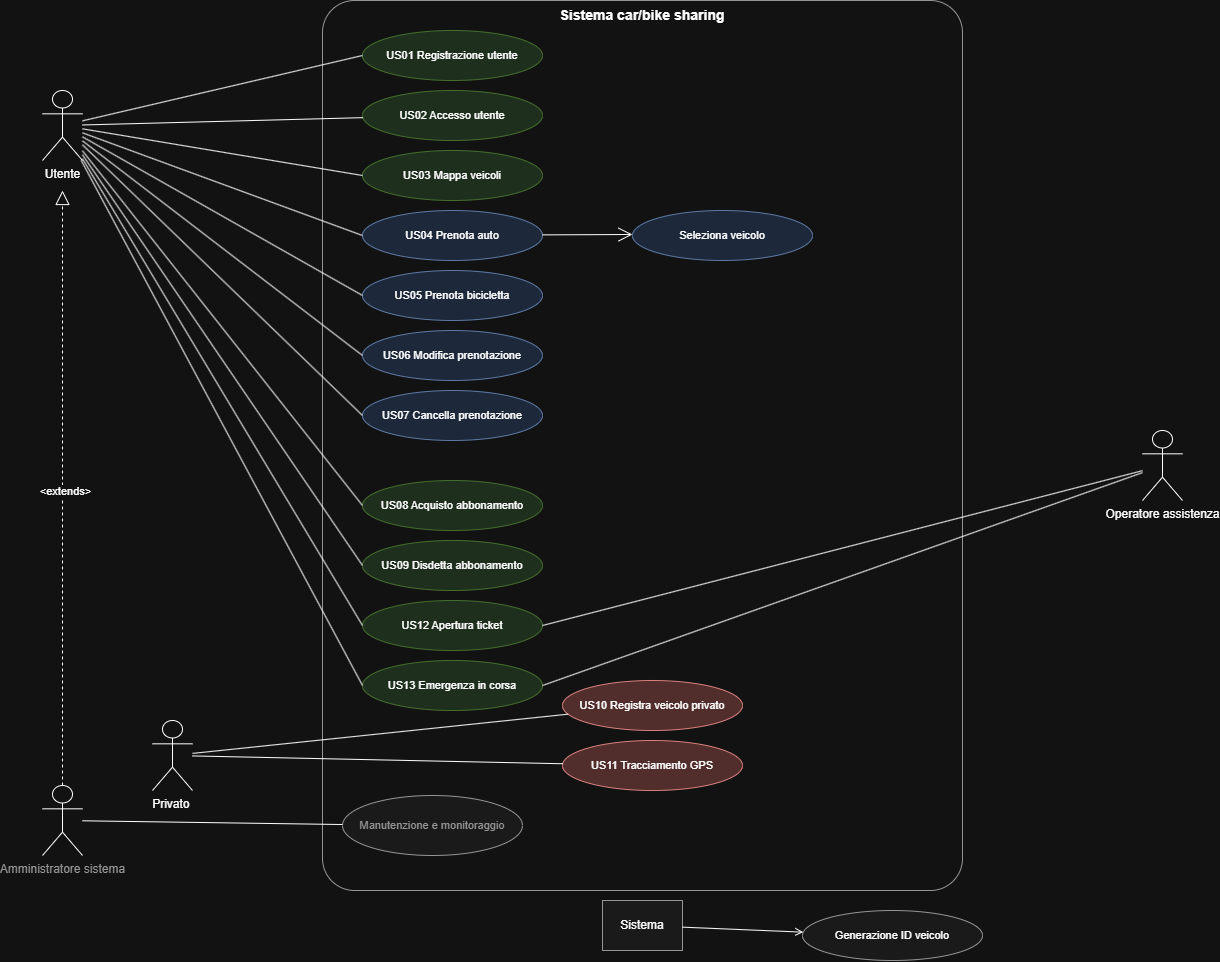

The diagram above was exported from draw.io. Its source (the exported page's mxGraphModel, read from the mxfile embedded in the PNG):
<mxGraphModel dx="1885" dy="991" grid="1" gridSize="10" guides="1" tooltips="1" connect="1" arrows="1" fold="1" page="1" pageScale="1" pageWidth="827" pageHeight="1169" math="0" shadow="0">
  <root>
    <mxCell id="0" />
    <mxCell id="1" parent="0" />
    <mxCell id="boundary" parent="1" style="rounded=1;whiteSpace=wrap;html=1;verticalAlign=top;fontSize=14;fontStyle=1;arcSize=5;fillColor=none;strokeColor=#666666;" value="Sistema car/bike sharing" vertex="1">
      <mxGeometry height="890" width="640" x="360" y="50" as="geometry" />
    </mxCell>
    <mxCell id="actorUtente" parent="1" style="shape=umlActor;verticalLabelPosition=bottom;verticalAlign=top;html=1;outlineConnect=0;fontSize=12;" value="Utente" vertex="1">
      <mxGeometry height="70" width="40" x="80" y="140" as="geometry" />
    </mxCell>
    <mxCell id="actorPrivato" parent="1" style="shape=umlActor;verticalLabelPosition=bottom;verticalAlign=top;html=1;outlineConnect=0;fontSize=12;" value="Privato&amp;nbsp;" vertex="1">
      <mxGeometry height="70" width="40" x="190" y="770" as="geometry" />
    </mxCell>
    <mxCell id="actorOperatore" parent="1" style="shape=umlActor;verticalLabelPosition=bottom;verticalAlign=top;html=1;outlineConnect=0;fontSize=12;" value="Operatore assistenza" vertex="1">
      <mxGeometry height="70" width="40" x="1180" y="480" as="geometry" />
    </mxCell>
    <mxCell id="actorAdmin" parent="1" style="shape=umlActor;verticalLabelPosition=bottom;verticalAlign=top;html=1;outlineConnect=0;fontSize=12;fontColor=#666666;" value="Amministratore sistema" vertex="1">
      <mxGeometry height="70" width="40" x="80" y="835" as="geometry" />
    </mxCell>
    <mxCell id="actorSistema" parent="1" style="rounded=0;whiteSpace=wrap;html=1;fontSize=12;fillColor=#f5f5f5;strokeColor=#666666;" value="Sistema" vertex="1">
      <mxGeometry height="50" width="80" x="640" y="950" as="geometry" />
    </mxCell>
    <mxCell id="uc01" parent="1" style="ellipse;whiteSpace=wrap;html=1;fillColor=#d5e8d4;strokeColor=#82b366;fontSize=11;" value="US01 Registrazione utente" vertex="1">
      <mxGeometry height="50" width="180" x="400" y="80" as="geometry" />
    </mxCell>
    <mxCell id="uc02" parent="1" style="ellipse;whiteSpace=wrap;html=1;fillColor=#d5e8d4;strokeColor=#82b366;fontSize=11;" value="US02 Accesso utente" vertex="1">
      <mxGeometry height="50" width="180" x="400" y="140" as="geometry" />
    </mxCell>
    <mxCell id="uc03" parent="1" style="ellipse;whiteSpace=wrap;html=1;fillColor=#d5e8d4;strokeColor=#82b366;fontSize=11;" value="US03 Mappa veicoli" vertex="1">
      <mxGeometry height="50" width="180" x="400" y="200" as="geometry" />
    </mxCell>
    <mxCell id="uc04" parent="1" style="ellipse;whiteSpace=wrap;html=1;fillColor=#dae8fc;strokeColor=#6c8ebf;fontSize=11;" value="US04 Prenota auto" vertex="1">
      <mxGeometry height="50" width="180" x="400" y="260" as="geometry" />
    </mxCell>
    <mxCell id="uc05" parent="1" style="ellipse;whiteSpace=wrap;html=1;fillColor=#dae8fc;strokeColor=#6c8ebf;fontSize=11;" value="US05 Prenota bicicletta" vertex="1">
      <mxGeometry height="50" width="180" x="400" y="320" as="geometry" />
    </mxCell>
    <mxCell id="uc06" parent="1" style="ellipse;whiteSpace=wrap;html=1;fillColor=#dae8fc;strokeColor=#6c8ebf;fontSize=11;" value="US06 Modifica prenotazione" vertex="1">
      <mxGeometry height="50" width="180" x="400" y="380" as="geometry" />
    </mxCell>
    <mxCell id="uc07" parent="1" style="ellipse;whiteSpace=wrap;html=1;fillColor=#dae8fc;strokeColor=#6c8ebf;fontSize=11;" value="US07 Cancella prenotazione" vertex="1">
      <mxGeometry height="50" width="180" x="400" y="440" as="geometry" />
    </mxCell>
    <mxCell id="uc08" parent="1" style="ellipse;whiteSpace=wrap;html=1;fillColor=#d5e8d4;strokeColor=#82b366;fontSize=11;" value="US08 Acquisto abbonamento" vertex="1">
      <mxGeometry height="50" width="180" x="400" y="530" as="geometry" />
    </mxCell>
    <mxCell id="uc09" parent="1" style="ellipse;whiteSpace=wrap;html=1;fillColor=#d5e8d4;strokeColor=#82b366;fontSize=11;" value="US09 Disdetta abbonamento" vertex="1">
      <mxGeometry height="50" width="180" x="400" y="590" as="geometry" />
    </mxCell>
    <mxCell id="uc12" parent="1" style="ellipse;whiteSpace=wrap;html=1;fillColor=#d5e8d4;strokeColor=#82b366;fontSize=11;" value="US12 Apertura ticket" vertex="1">
      <mxGeometry height="50" width="180" x="400" y="650" as="geometry" />
    </mxCell>
    <mxCell id="uc13" parent="1" style="ellipse;whiteSpace=wrap;html=1;fillColor=#d5e8d4;strokeColor=#82b366;fontSize=11;" value="US13 Emergenza in corsa" vertex="1">
      <mxGeometry height="50" width="180" x="400" y="710" as="geometry" />
    </mxCell>
    <mxCell id="uc10" parent="1" style="ellipse;whiteSpace=wrap;html=1;fillColor=#f8cecc;strokeColor=#b85450;fontSize=11;" value="US10 Registra veicolo privato" vertex="1">
      <mxGeometry height="50" width="180" x="600" y="730" as="geometry" />
    </mxCell>
    <mxCell id="uc11" parent="1" style="ellipse;whiteSpace=wrap;html=1;fillColor=#f8cecc;strokeColor=#b85450;fontSize=11;" value="US11 Tracciamento GPS" vertex="1">
      <mxGeometry height="50" width="180" x="600" y="790" as="geometry" />
    </mxCell>
    <mxCell id="ucAdmin" parent="1" style="ellipse;whiteSpace=wrap;html=1;fillColor=#f5f5f5;strokeColor=#666666;fontSize=11;fontColor=#666666;" value="Manutenzione e monitoraggio" vertex="1">
      <mxGeometry height="60" width="180" x="380" y="845" as="geometry" />
    </mxCell>
    <mxCell id="ucSis" parent="1" style="ellipse;whiteSpace=wrap;html=1;fillColor=#f5f5f5;strokeColor=#666666;fontSize=11;" value="Generazione ID veicolo" vertex="1">
      <mxGeometry height="50" width="180" x="840" y="960" as="geometry" />
    </mxCell>
    <mxCell id="e1" edge="1" parent="1" source="actorUtente" style="html=1;endArrow=none;entryX=0;entryY=0.5;entryDx=0;entryDy=0;" target="uc01">
      <mxGeometry relative="1" as="geometry" />
    </mxCell>
    <mxCell id="e2" edge="1" parent="1" source="actorUtente" style="html=1;endArrow=none;" target="uc02">
      <mxGeometry relative="1" as="geometry" />
    </mxCell>
    <mxCell id="e3" edge="1" parent="1" source="actorUtente" style="html=1;endArrow=none;entryX=0;entryY=0.5;entryDx=0;entryDy=0;" target="uc03">
      <mxGeometry relative="1" as="geometry" />
    </mxCell>
    <mxCell id="e4" edge="1" parent="1" source="actorUtente" style="html=1;endArrow=none;entryX=0;entryY=0.5;entryDx=0;entryDy=0;" target="uc04">
      <mxGeometry relative="1" as="geometry" />
    </mxCell>
    <mxCell id="e5" edge="1" parent="1" source="actorUtente" style="html=1;endArrow=none;entryX=0;entryY=0.5;entryDx=0;entryDy=0;" target="uc05">
      <mxGeometry relative="1" as="geometry" />
    </mxCell>
    <mxCell id="e6" edge="1" parent="1" source="actorUtente" style="html=1;endArrow=none;entryX=0;entryY=0.5;entryDx=0;entryDy=0;" target="uc06">
      <mxGeometry relative="1" as="geometry" />
    </mxCell>
    <mxCell id="e7" edge="1" parent="1" source="actorUtente" style="html=1;endArrow=none;entryX=0;entryY=0.5;entryDx=0;entryDy=0;" target="uc07">
      <mxGeometry relative="1" as="geometry" />
    </mxCell>
    <mxCell id="e8" edge="1" parent="1" source="actorUtente" style="html=1;endArrow=none;entryX=0;entryY=0.5;entryDx=0;entryDy=0;" target="uc08">
      <mxGeometry relative="1" as="geometry" />
    </mxCell>
    <mxCell id="e9" edge="1" parent="1" source="actorUtente" style="html=1;endArrow=none;entryX=0;entryY=0.5;entryDx=0;entryDy=0;" target="uc09">
      <mxGeometry relative="1" as="geometry" />
    </mxCell>
    <mxCell id="e12" edge="1" parent="1" source="actorUtente" style="html=1;endArrow=none;entryX=0;entryY=0.5;entryDx=0;entryDy=0;" target="uc12">
      <mxGeometry relative="1" as="geometry" />
    </mxCell>
    <mxCell id="e13" edge="1" parent="1" source="actorUtente" style="html=1;endArrow=none;entryX=0;entryY=0.5;entryDx=0;entryDy=0;" target="uc13">
      <mxGeometry relative="1" as="geometry" />
    </mxCell>
    <mxCell id="e10" edge="1" parent="1" source="actorPrivato" style="html=1;endArrow=none;" target="uc10">
      <mxGeometry relative="1" as="geometry" />
    </mxCell>
    <mxCell id="e11" edge="1" parent="1" source="actorPrivato" style="html=1;endArrow=none;" target="uc11">
      <mxGeometry relative="1" as="geometry" />
    </mxCell>
    <mxCell id="e14" edge="1" parent="1" source="actorOperatore" style="html=1;endArrow=none;entryX=1;entryY=0.5;entryDx=0;entryDy=0;" target="uc12">
      <mxGeometry relative="1" as="geometry" />
    </mxCell>
    <mxCell id="e15" edge="1" parent="1" source="actorOperatore" style="html=1;endArrow=none;entryX=1;entryY=0.5;entryDx=0;entryDy=0;" target="uc13">
      <mxGeometry relative="1" as="geometry" />
    </mxCell>
    <mxCell id="e16" edge="1" parent="1" source="actorSistema" style="html=1;endArrow=open;" target="ucSis">
      <mxGeometry relative="1" as="geometry" />
    </mxCell>
    <mxCell id="e17" edge="1" parent="1" source="actorAdmin" style="html=1;endArrow=none;" target="ucAdmin">
      <mxGeometry relative="1" as="geometry">
        <mxPoint x="150" y="875" as="sourcePoint" />
      </mxGeometry>
    </mxCell>
    <mxCell id="afcyARxfxpT-Rh3wBAZC-1" edge="1" parent="1" source="actorAdmin" style="endArrow=block;dashed=1;endFill=0;endSize=12;html=1;rounded=0;exitX=0.5;exitY=0;exitDx=0;exitDy=0;exitPerimeter=0;" value="">
      <mxGeometry relative="1" width="160" as="geometry">
        <mxPoint x="720" y="680" as="sourcePoint" />
        <mxPoint x="100" y="240" as="targetPoint" />
      </mxGeometry>
    </mxCell>
    <mxCell id="afcyARxfxpT-Rh3wBAZC-2" connectable="0" parent="afcyARxfxpT-Rh3wBAZC-1" style="edgeLabel;html=1;align=center;verticalAlign=middle;resizable=0;points=[];" value="&amp;lt;extends&amp;gt;" vertex="1">
      <mxGeometry relative="1" x="-0.0076" y="-2" as="geometry">
        <mxPoint as="offset" />
      </mxGeometry>
    </mxCell>
    <mxCell id="afcyARxfxpT-Rh3wBAZC-4" edge="1" parent="1" style="endArrow=open;endFill=1;endSize=12;html=1;rounded=0;" value="">
      <mxGeometry relative="1" width="160" as="geometry">
        <mxPoint x="580" y="284.38" as="sourcePoint" />
        <mxPoint x="670" y="284" as="targetPoint" />
      </mxGeometry>
    </mxCell>
    <mxCell id="afcyARxfxpT-Rh3wBAZC-5" parent="1" style="ellipse;whiteSpace=wrap;html=1;fillColor=#dae8fc;strokeColor=#6c8ebf;fontSize=11;" value="Seleziona veicolo" vertex="1">
      <mxGeometry height="50" width="180" x="670" y="260" as="geometry" />
    </mxCell>
  </root>
</mxGraphModel>